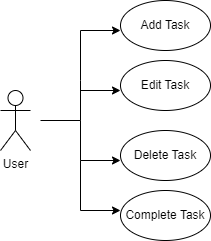

The diagram above was exported from draw.io. Its source (the exported page's mxGraphModel, read from the mxfile embedded in the PNG):
<mxGraphModel dx="780" dy="496" grid="1" gridSize="10" guides="1" tooltips="1" connect="1" arrows="1" fold="1" page="1" pageScale="1" pageWidth="850" pageHeight="1100" background="#ffffff" math="0" shadow="0">
  <root>
    <mxCell id="0" />
    <mxCell id="1" parent="0" />
    <mxCell id="KbQgXIBeLK416zklTqrL-11" value="" style="endArrow=none;html=1;rounded=0;exitX=1;exitY=0.5;exitDx=0;exitDy=0;" parent="1" edge="1">
      <mxGeometry width="50" height="50" relative="1" as="geometry">
        <mxPoint x="240" y="240" as="sourcePoint" />
        <mxPoint x="280" y="240" as="targetPoint" />
      </mxGeometry>
    </mxCell>
    <mxCell id="KbQgXIBeLK416zklTqrL-12" value="" style="endArrow=classic;html=1;rounded=0;entryX=0;entryY=0.5;entryDx=0;entryDy=0;" parent="1" edge="1">
      <mxGeometry width="50" height="50" relative="1" as="geometry">
        <mxPoint x="280" y="240" as="sourcePoint" />
        <mxPoint x="320" y="150" as="targetPoint" />
        <Array as="points">
          <mxPoint x="280" y="200" />
          <mxPoint x="280" y="150" />
        </Array>
      </mxGeometry>
    </mxCell>
    <mxCell id="KbQgXIBeLK416zklTqrL-13" value="" style="endArrow=classic;html=1;rounded=0;entryX=0;entryY=0.5;entryDx=0;entryDy=0;" parent="1" edge="1">
      <mxGeometry width="50" height="50" relative="1" as="geometry">
        <mxPoint x="280" y="210" as="sourcePoint" />
        <mxPoint x="320" y="210" as="targetPoint" />
      </mxGeometry>
    </mxCell>
    <mxCell id="KbQgXIBeLK416zklTqrL-14" value="" style="endArrow=classic;html=1;rounded=0;entryX=0;entryY=0.75;entryDx=0;entryDy=0;" parent="1" edge="1">
      <mxGeometry width="50" height="50" relative="1" as="geometry">
        <mxPoint x="280" y="240" as="sourcePoint" />
        <mxPoint x="320" y="280" as="targetPoint" />
        <Array as="points">
          <mxPoint x="280" y="280" />
        </Array>
      </mxGeometry>
    </mxCell>
    <mxCell id="KbQgXIBeLK416zklTqrL-15" value="" style="endArrow=classic;html=1;rounded=0;entryX=0;entryY=0.5;entryDx=0;entryDy=0;" parent="1" edge="1">
      <mxGeometry width="50" height="50" relative="1" as="geometry">
        <mxPoint x="280" y="280" as="sourcePoint" />
        <mxPoint x="320" y="330" as="targetPoint" />
        <Array as="points">
          <mxPoint x="280" y="330" />
        </Array>
      </mxGeometry>
    </mxCell>
    <mxCell id="KbQgXIBeLK416zklTqrL-16" value="User&lt;br&gt;" style="shape=umlActor;verticalLabelPosition=bottom;verticalAlign=top;html=1;outlineConnect=0;" parent="1" vertex="1">
      <mxGeometry x="200" y="210" width="30" height="60" as="geometry" />
    </mxCell>
    <mxCell id="KbQgXIBeLK416zklTqrL-20" value="Add Task" style="ellipse;whiteSpace=wrap;html=1;glass=0;sketch=0;" parent="1" vertex="1">
      <mxGeometry x="320" y="120" width="90" height="50" as="geometry" />
    </mxCell>
    <mxCell id="KbQgXIBeLK416zklTqrL-21" value="Edit Task" style="ellipse;whiteSpace=wrap;html=1;glass=0;sketch=0;" parent="1" vertex="1">
      <mxGeometry x="320" y="180" width="90" height="50" as="geometry" />
    </mxCell>
    <mxCell id="KbQgXIBeLK416zklTqrL-22" value="Delete Task" style="ellipse;whiteSpace=wrap;html=1;glass=0;sketch=0;" parent="1" vertex="1">
      <mxGeometry x="320" y="250" width="90" height="50" as="geometry" />
    </mxCell>
    <mxCell id="KbQgXIBeLK416zklTqrL-24" value="Complete Task" style="ellipse;whiteSpace=wrap;html=1;glass=0;sketch=0;" parent="1" vertex="1">
      <mxGeometry x="320" y="310" width="90" height="50" as="geometry" />
    </mxCell>
  </root>
</mxGraphModel>